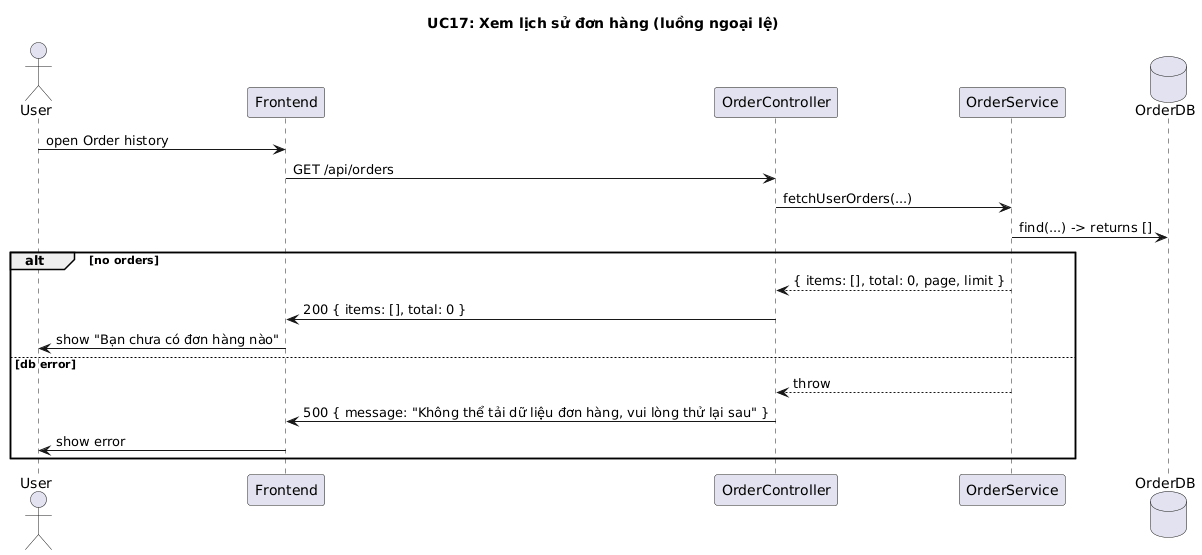

The diagram above was rendered by PlantUML. Its source (embedded in the PNG):
@startuml
title UC17: Xem lịch sử đơn hàng (luồng ngoại lệ)

actor User
participant Frontend
participant OrderController
participant OrderService
database OrderDB

User -> Frontend: open Order history
Frontend -> OrderController: GET /api/orders
OrderController -> OrderService: fetchUserOrders(...)
OrderService -> OrderDB: find(...) -> returns []
alt no orders
  OrderService --> OrderController: { items: [], total: 0, page, limit }
  OrderController -> Frontend: 200 { items: [], total: 0 }
  Frontend -> User: show "Bạn chưa có đơn hàng nào"
else db error
  OrderService --> OrderController: throw
  OrderController -> Frontend: 500 { message: "Không thể tải dữ liệu đơn hàng, vui lòng thử lại sau" }
  Frontend -> User: show error
end
@enduml